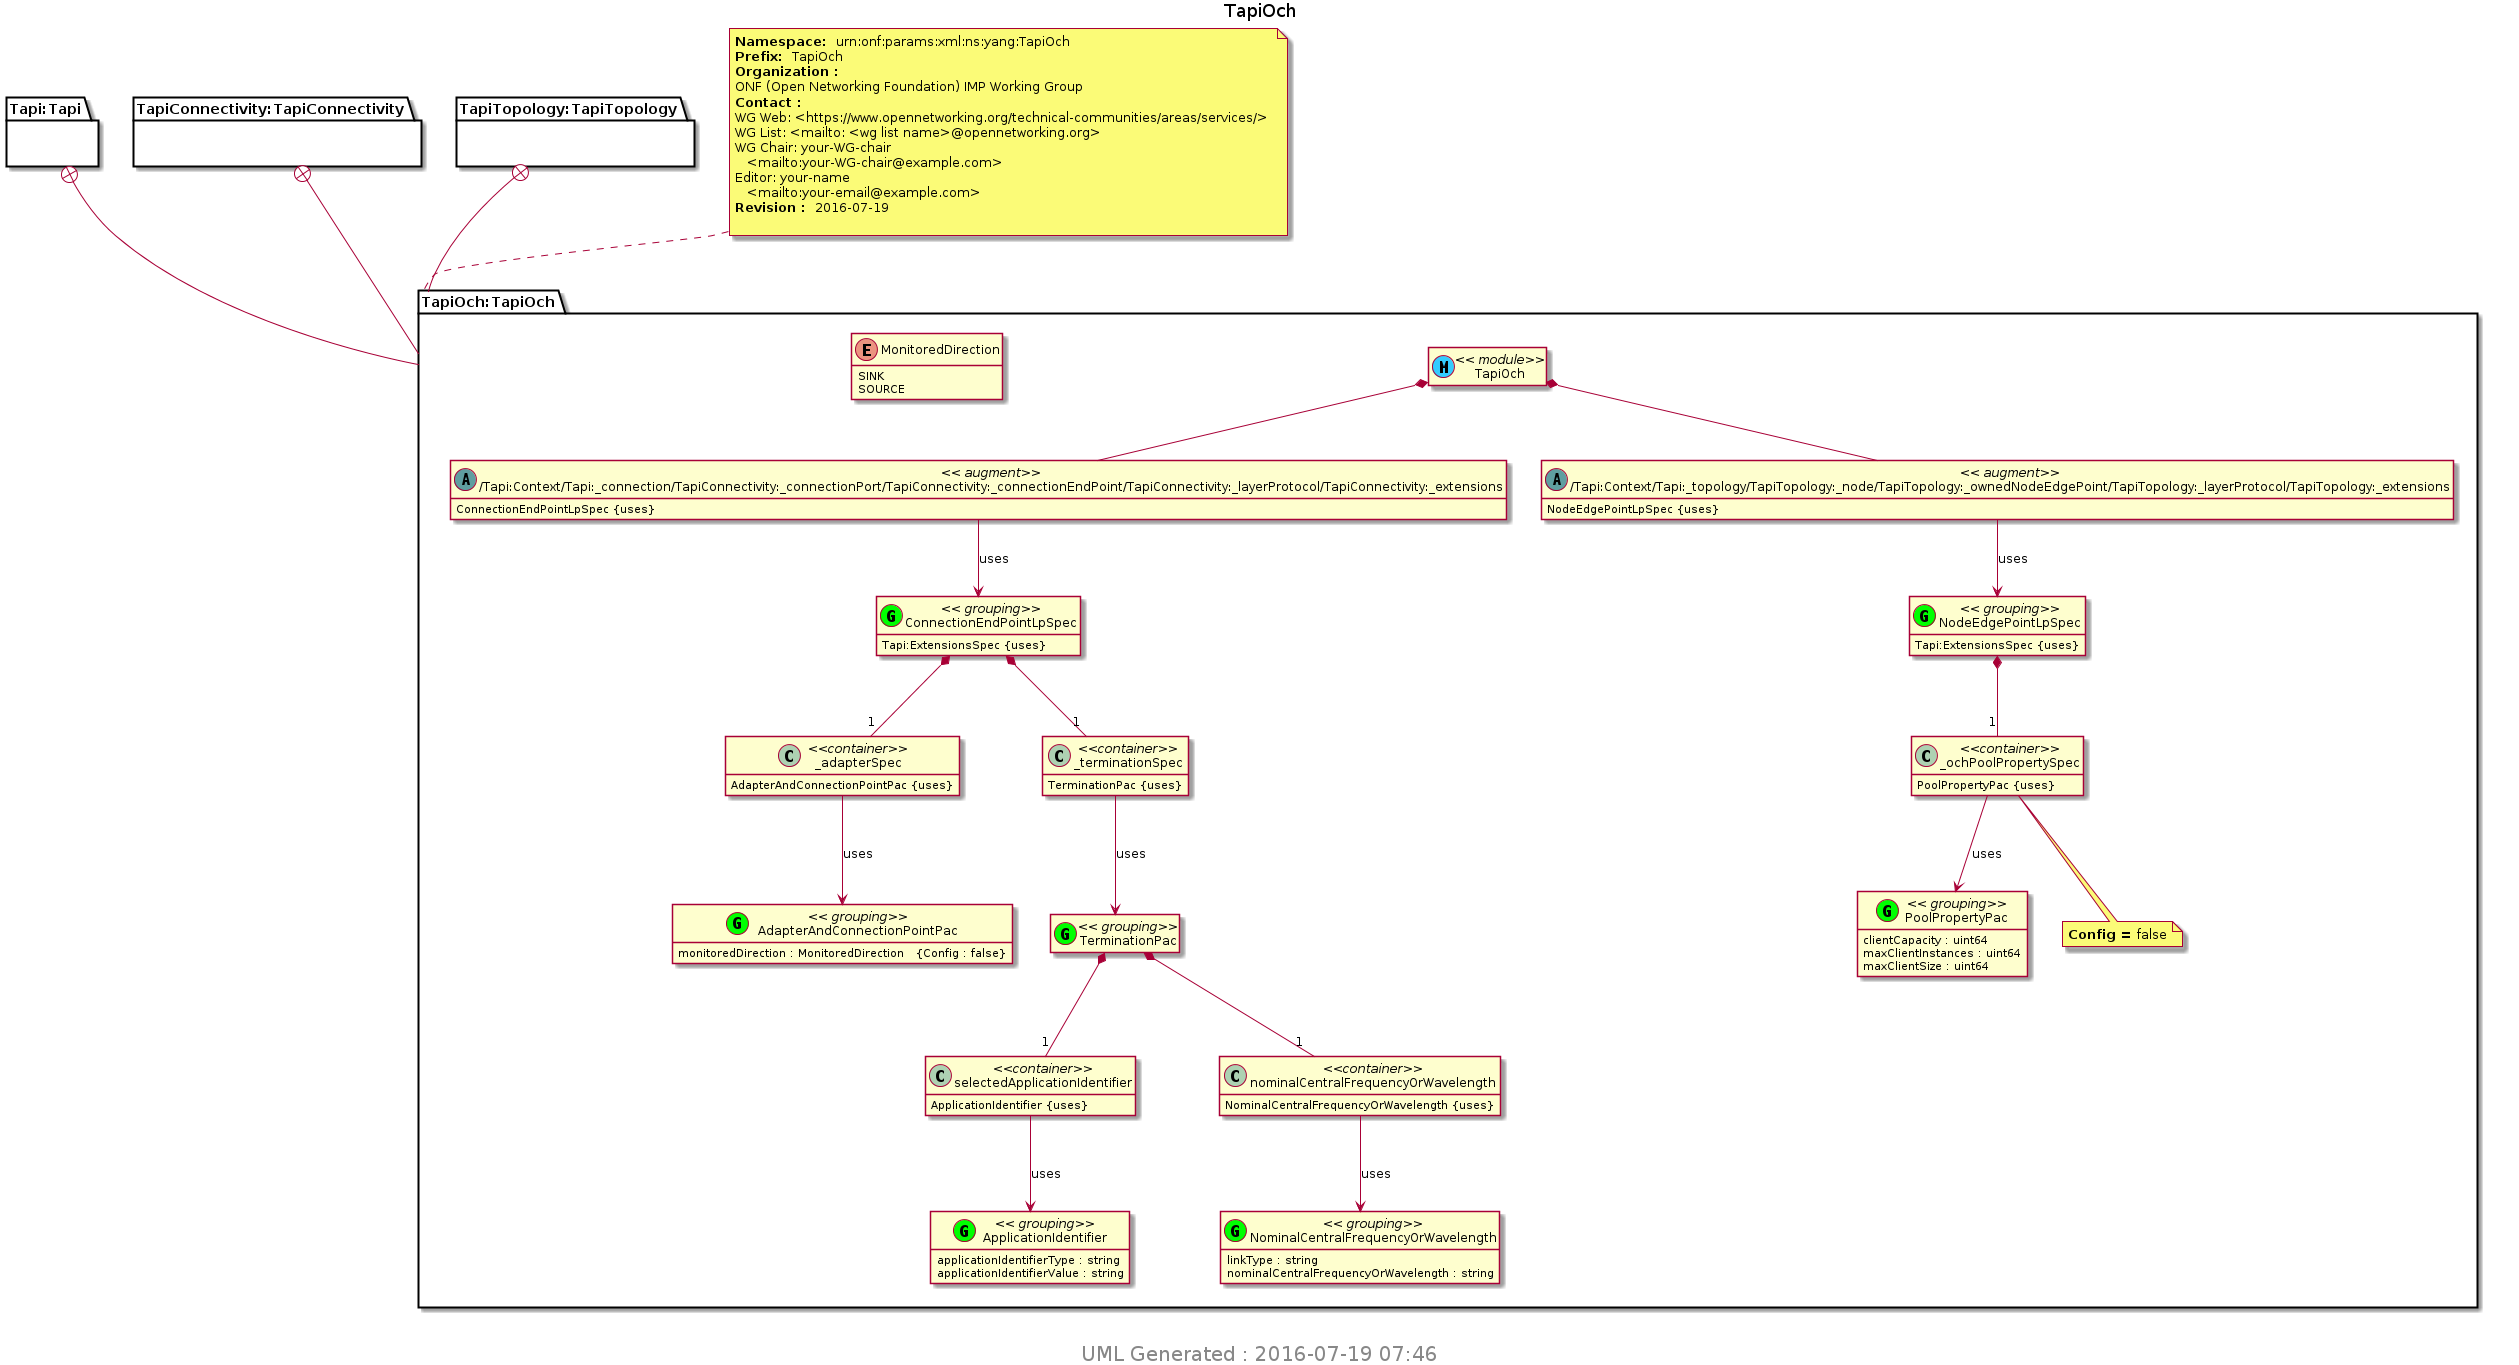

The diagram above was rendered by PlantUML. Its source (embedded in the PNG):
@startuml img/TapiOch.png 
hide empty fields 
hide empty methods 
hide <<case>> circle
hide <<augment>> circle
hide <<choice>> circle
hide <<leafref>> stereotype
hide <<leafref>> circle
page 1x1 
Title TapiOch 
package "Tapi:Tapi" as Tapi_Tapi { 
} 
package "TapiConnectivity:TapiConnectivity" as TapiConnectivity_TapiConnectivity { 
} 
package "TapiTopology:TapiTopology" as TapiTopology_TapiTopology { 
} 
note top of TapiOch_TapiOch : <b>Namespace: </b> urn:onf:params:xml:ns:yang:TapiOch \n<b>Prefix: </b> TapiOch \n<b>Organization : </b>\nONF (Open Networking Foundation) IMP Working Group \n<b>Contact : </b>\nWG Web: <https://www.opennetworking.org/technical-communities/areas/services/> \nWG List: <mailto: <wg list name>@opennetworking.org> \nWG Chair: your-WG-chair \n   <mailto:your-WG-chair@example.com> \nEditor: your-name \n   <mailto:your-email@example.com> \n<b>Revision : </b> 2016-07-19 \n
package "TapiOch:TapiOch" as TapiOch_TapiOch { 
Tapi_Tapi +-- TapiOch_TapiOch
TapiConnectivity_TapiConnectivity +-- TapiOch_TapiOch
TapiTopology_TapiTopology +-- TapiOch_TapiOch
class "TapiOch" as TapiOch << (M, #33CCFF) module>> 
class "/Tapi:Context/Tapi:_connection/TapiConnectivity:_connectionPort/TapiConnectivity:_connectionEndPoint/TapiConnectivity:_layerProtocol/TapiConnectivity:_extensions" as Tapi_Context_Tapi__connection_TapiConnectivity__connectionPort_TapiConnectivity__connectionEndPoint_TapiConnectivity__layerProtocol_TapiConnectivity__extensions << (A,CadetBlue) augment>>
TapiOch *--  Tapi_Context_Tapi__connection_TapiConnectivity__connectionPort_TapiConnectivity__connectionEndPoint_TapiConnectivity__layerProtocol_TapiConnectivity__extensions 
Tapi_Context_Tapi__connection_TapiConnectivity__connectionPort_TapiConnectivity__connectionEndPoint_TapiConnectivity__layerProtocol_TapiConnectivity__extensions : ConnectionEndPointLpSpec {uses} 
class "/Tapi:Context/Tapi:_topology/TapiTopology:_node/TapiTopology:_ownedNodeEdgePoint/TapiTopology:_layerProtocol/TapiTopology:_extensions" as Tapi_Context_Tapi__topology_TapiTopology__node_TapiTopology__ownedNodeEdgePoint_TapiTopology__layerProtocol_TapiTopology__extensions << (A,CadetBlue) augment>>
TapiOch *--  Tapi_Context_Tapi__topology_TapiTopology__node_TapiTopology__ownedNodeEdgePoint_TapiTopology__layerProtocol_TapiTopology__extensions 
Tapi_Context_Tapi__topology_TapiTopology__node_TapiTopology__ownedNodeEdgePoint_TapiTopology__layerProtocol_TapiTopology__extensions : NodeEdgePointLpSpec {uses} 
class "AdapterAndConnectionPointPac" as TapiOch_I_AdapterAndConnectionPointPac_grouping <<(G,Lime) grouping>> 
TapiOch_I_AdapterAndConnectionPointPac_grouping : monitoredDirection : MonitoredDirection   {Config : false}
class "ConnectionEndPointLpSpec" as TapiOch_I_ConnectionEndPointLpSpec_grouping <<(G,Lime) grouping>> 
class "_adapterSpec" as  TapiOch_I_ConnectionEndPointLpSpec_I__adapterSpec <<container>> 
TapiOch_I_ConnectionEndPointLpSpec_grouping *-- "1" TapiOch_I_ConnectionEndPointLpSpec_I__adapterSpec 
TapiOch_I_ConnectionEndPointLpSpec_I__adapterSpec : AdapterAndConnectionPointPac {uses} 
class "_terminationSpec" as  TapiOch_I_ConnectionEndPointLpSpec_I__terminationSpec <<container>> 
TapiOch_I_ConnectionEndPointLpSpec_grouping *-- "1" TapiOch_I_ConnectionEndPointLpSpec_I__terminationSpec 
TapiOch_I_ConnectionEndPointLpSpec_I__terminationSpec : TerminationPac {uses} 
TapiOch_I_ConnectionEndPointLpSpec_grouping : Tapi:ExtensionsSpec {uses} 
class "TerminationPac" as TapiOch_I_TerminationPac_grouping <<(G,Lime) grouping>> 
class "selectedApplicationIdentifier" as  TapiOch_I_TerminationPac_I_selectedApplicationIdentifier <<container>> 
TapiOch_I_TerminationPac_grouping *-- "1" TapiOch_I_TerminationPac_I_selectedApplicationIdentifier 
TapiOch_I_TerminationPac_I_selectedApplicationIdentifier : ApplicationIdentifier {uses} 
class "nominalCentralFrequencyOrWavelength" as  TapiOch_I_TerminationPac_I_nominalCentralFrequencyOrWavelength <<container>> 
TapiOch_I_TerminationPac_grouping *-- "1" TapiOch_I_TerminationPac_I_nominalCentralFrequencyOrWavelength 
TapiOch_I_TerminationPac_I_nominalCentralFrequencyOrWavelength : NominalCentralFrequencyOrWavelength {uses} 
class "PoolPropertyPac" as TapiOch_I_PoolPropertyPac_grouping <<(G,Lime) grouping>> 
TapiOch_I_PoolPropertyPac_grouping : clientCapacity : uint64  
TapiOch_I_PoolPropertyPac_grouping : maxClientInstances : uint64  
TapiOch_I_PoolPropertyPac_grouping : maxClientSize : uint64  
class "NodeEdgePointLpSpec" as TapiOch_I_NodeEdgePointLpSpec_grouping <<(G,Lime) grouping>> 
class "_ochPoolPropertySpec" as  TapiOch_I_NodeEdgePointLpSpec_I__ochPoolPropertySpec <<container>> 
TapiOch_I_NodeEdgePointLpSpec_grouping *-- "1" TapiOch_I_NodeEdgePointLpSpec_I__ochPoolPropertySpec 
note bottom of TapiOch_I_NodeEdgePointLpSpec_I__ochPoolPropertySpec
<b>Config = </b>false
end note 
TapiOch_I_NodeEdgePointLpSpec_I__ochPoolPropertySpec : PoolPropertyPac {uses} 
TapiOch_I_NodeEdgePointLpSpec_grouping : Tapi:ExtensionsSpec {uses} 
class "ApplicationIdentifier" as TapiOch_I_ApplicationIdentifier_grouping <<(G,Lime) grouping>> 
TapiOch_I_ApplicationIdentifier_grouping : applicationIdentifierType : string  
TapiOch_I_ApplicationIdentifier_grouping : applicationIdentifierValue : string  
enum "MonitoredDirection" as TapiOch_I_MonitoredDirection {
SINK
SOURCE
}
class "NominalCentralFrequencyOrWavelength" as TapiOch_I_NominalCentralFrequencyOrWavelength_grouping <<(G,Lime) grouping>> 
TapiOch_I_NominalCentralFrequencyOrWavelength_grouping : linkType : string  
TapiOch_I_NominalCentralFrequencyOrWavelength_grouping : nominalCentralFrequencyOrWavelength : string  
} 

Tapi_Context_Tapi__connection_TapiConnectivity__connectionPort_TapiConnectivity__connectionEndPoint_TapiConnectivity__layerProtocol_TapiConnectivity__extensions --> TapiOch_I_ConnectionEndPointLpSpec_grouping : uses 
Tapi_Context_Tapi__topology_TapiTopology__node_TapiTopology__ownedNodeEdgePoint_TapiTopology__layerProtocol_TapiTopology__extensions --> TapiOch_I_NodeEdgePointLpSpec_grouping : uses 
TapiOch_I_ConnectionEndPointLpSpec_I__adapterSpec --> TapiOch_I_AdapterAndConnectionPointPac_grouping : uses 
TapiOch_I_ConnectionEndPointLpSpec_I__terminationSpec --> TapiOch_I_TerminationPac_grouping : uses 
TapiOch_I_TerminationPac_I_selectedApplicationIdentifier --> TapiOch_I_ApplicationIdentifier_grouping : uses 
TapiOch_I_TerminationPac_I_nominalCentralFrequencyOrWavelength --> TapiOch_I_NominalCentralFrequencyOrWavelength_grouping : uses 
TapiOch_I_NodeEdgePointLpSpec_I__ochPoolPropertySpec --> TapiOch_I_PoolPropertyPac_grouping : uses 
center footer
 <size:20> UML Generated : 2016-07-19 07:46 </size>
 endfooter 
@enduml